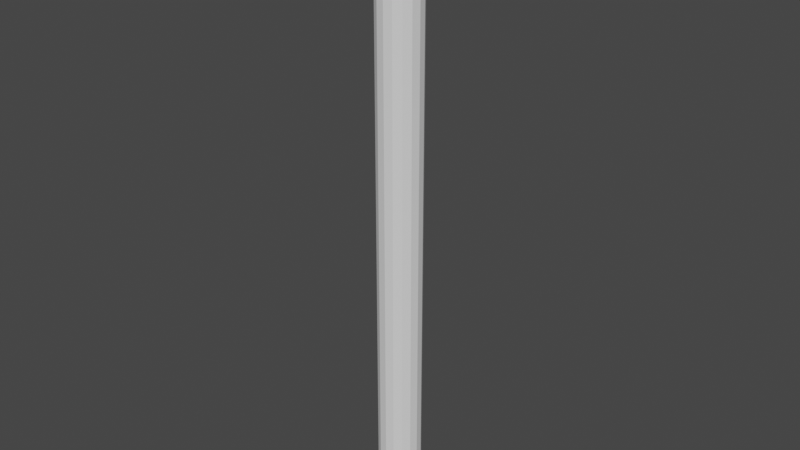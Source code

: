 # Source: Pfost_Long.blend  (saved by Blender 2.90.8; exported with 4.5.12 LTS)
import bpy
from mathutils import Matrix  # noqa: F401  (used for matrix-valued properties, if any)

bpy.ops.wm.read_factory_settings(use_empty=True)
scene = bpy.context.scene
scene.name = 'Scene'

# ---- collections
col_collection = bpy.data.collections.new('Collection'); scene.collection.children.link(col_collection)

# ---- world
world_world = bpy.data.worlds.new('World'); scene.world = world_world
world_world.use_nodes = True; world_world.node_tree.nodes.clear()
_N = world_world.node_tree.nodes; _L = world_world.node_tree.links
n0 = _N.new('ShaderNodeOutputWorld'); n0.name = 'World Output'; n0.location = (300, 300)
n1 = _N.new('ShaderNodeBackground'); n1.name = 'Background'; n1.location = (10, 300)
n1.inputs[0].default_value = (0.05088, 0.05088, 0.05088, 1.0)
_L.new(n1.outputs[0], n0.inputs[0])
n0.is_active_output = True
world_world.color = (0.05088, 0.05088, 0.05088)
world_world.use_sun_shadow = False
world_world.sun_shadow_jitter_overblur = 0.0

# ---- meshes
me_cylinder_001 = bpy.data.meshes.new('Cylinder.001')
me_cylinder_001.from_pydata([(0.0, 0.7, -2.0), (0.0, 0.7, 18.0), (0.2679, 0.6467, -2.0), (0.2679, 0.6467, 18.0), (0.495, 0.495, -2.0), (0.495, 0.495, 18.0), (0.6467, 0.2679, -2.0), (0.6467, 0.2679, 18.0), (0.7, -3.06e-08, -2.0), (0.7, -3.06e-08, 18.0), (0.6467, -0.2679, -2.0), (0.6467, -0.2679, 18.0), (0.495, -0.495, -2.0), (0.495, -0.495, 18.0), (0.2679, -0.6467, -2.0), (0.2679, -0.6467, 18.0), (1.057e-07, -0.7, -2.0), (1.057e-07, -0.7, 18.0), (-0.2679, -0.6467, -2.0), (-0.2679, -0.6467, 18.0), (-0.495, -0.495, -2.0), (-0.495, -0.495, 18.0), (-0.6467, -0.2679, -2.0), (-0.6467, -0.2679, 18.0), (-0.7, 8.347e-09, -2.0), (-0.7, 8.347e-09, 18.0), (-0.6467, 0.2679, -2.0), (-0.6467, 0.2679, 18.0), (-0.495, 0.495, -2.0), (-0.495, 0.495, 18.0), (-0.2679, 0.6467, -2.0), (-0.2679, 0.6467, 18.0)], [], [(0, 1, 3, 2), (2, 3, 5, 4), (4, 5, 7, 6), (6, 7, 9, 8), (8, 9, 11, 10), (10, 11, 13, 12), (12, 13, 15, 14), (14, 15, 17, 16), (16, 17, 19, 18), (18, 19, 21, 20), (20, 21, 23, 22), (22, 23, 25, 24), (24, 25, 27, 26), (26, 27, 29, 28), (3, 1, 31, 29, 27, 25, 23, 21, 19, 17, 15, 13, 11, 9, 7, 5), (28, 29, 31, 30), (30, 31, 1, 0), (0, 2, 4, 6, 8, 10, 12, 14, 16, 18, 20, 22, 24, 26, 28, 30)])
_uv = me_cylinder_001.uv_layers.new(name='UVMap')
_uv.uv.foreach_set('vector', [-0.5541, -3.215, -0.5541, 4.215, -0.9401, 4.215, -0.9401, -3.215, -0.9401, -3.215, -0.9401, 4.215, -1.297, 4.215, -1.297, -3.215, -1.297, -3.215, -1.297, 4.215, -1.57, 4.215, -1.57, -3.215, 1.175, -3.215, 1.175, 4.215, 0.8183, 4.215, 0.8183, -3.215, 0.8183, -3.215, 0.8183, 4.215, 0.4322, 4.215, 0.4322, -3.215, 0.4322, -3.215, 0.4322, 4.215, 0.07557, 4.215, 0.07556, -3.215, -3.215, 4.215, -3.215, -3.215, -2.942, -3.215, -2.942, 4.215, -2.942, 4.215, -2.942, -3.215, -2.585, -3.215, -2.585, 4.215, -2.585, 4.215, -2.585, -3.215, -2.199, -3.215, -2.199, 4.215, -2.199, 4.215, -2.199, -3.215, -1.843, -3.215, -1.843, 4.215, -1.843, 4.215, -1.843, -3.215, -1.57, -3.215, -1.57, 4.215, 2.274, -3.215, 2.274, 4.215, 1.918, 4.215, 1.918, -3.215, 1.918, -3.215, 1.918, 4.215, 1.532, 4.215, 1.532, -3.215, 1.532, -3.215, 1.532, 4.215, 1.175, 4.215, 1.175, -3.215, 3.052, -2.705, 3.438, -2.705, 3.794, -2.666, 4.067, -2.594, 4.215, -2.501, 4.215, -2.399, 4.067, -2.305, 3.794, -2.234, 3.438, -2.195, 3.052, -2.195, 2.695, -2.234, 2.422, -2.305, 2.274, -2.399, 2.274, -2.501, 2.422, -2.594, 2.695, -2.666, 0.07556, -3.215, 0.07556, 4.215, -0.1974, 4.215, -0.1974, -3.215, -0.1974, -3.215, -0.1974, 4.215, -0.5541, 4.215, -0.5541, -3.215, 2.422, -2.815, 2.274, -2.909, 2.274, -3.011, 2.422, -3.104, 2.695, -3.176, 3.052, -3.215, 3.438, -3.215, 3.794, -3.176, 4.067, -3.104, 4.215, -3.011, 4.215, -2.909, 4.067, -2.815, 3.794, -2.744, 3.438, -2.705, 3.052, -2.705, 2.695, -2.744])
me_cylinder_001.use_remesh_fix_poles = True
me_cylinder_001.use_remesh_preserve_attributes = False
me_cylinder_001.use_mirror_vertex_groups = False
me_cylinder_001.update()

# ---- objects
ob_cylinder = bpy.data.objects.new('Cylinder', me_cylinder_001)

# ---- transforms, parenting, visibility, modifiers, constraints
ob_cylinder.location = (0.0, 0.0, 0.0)
ob_cylinder.lineart.crease_threshold = 0.0

# ---- collection membership
col_collection.objects.link(ob_cylinder)

# ---- scene / render settings (as saved in the file)
scene.frame_start = 1; scene.frame_end = 250; scene.frame_set(1)
scene.render.engine = 'BLENDER_EEVEE_NEXT'
scene.cycles.use_denoising = False
scene.cycles.samples = 128
scene.cycles.sampling_pattern = 'TABULATED_SOBOL'
scene.cycles.use_adaptive_sampling = False
scene.cycles.use_light_tree = False
scene.view_settings.view_transform = 'Filmic'
bpy.context.view_layer.update()

# ---- added for rendering (the .blend has no active camera and no usable light): camera, sun
cam_auto = bpy.data.cameras.new('AutoCamera')
cam_auto.lens = 50.0
cam_auto.sensor_width = 36.0
cam_auto.clip_end = 1000.0
ob_auto_camera = bpy.data.objects.new('AutoCamera', cam_auto)
scene.collection.objects.link(ob_auto_camera)
ob_auto_camera.location = (18.5949, -22.3139, 22.876)
ob_auto_camera.rotation_euler = (1.09748, -7.21219e-08, 0.694738)
scene.camera = ob_auto_camera
light_auto_sun = bpy.data.lights.new('AutoSun', 'SUN')
light_auto_sun.energy = 3.0
light_auto_sun.angle = 0.0523599
ob_auto_sun = bpy.data.objects.new('AutoSun', light_auto_sun)
scene.collection.objects.link(ob_auto_sun)
ob_auto_sun.rotation_euler = (0.872665, 0.174533, 0.523599)
bpy.context.view_layer.update()
